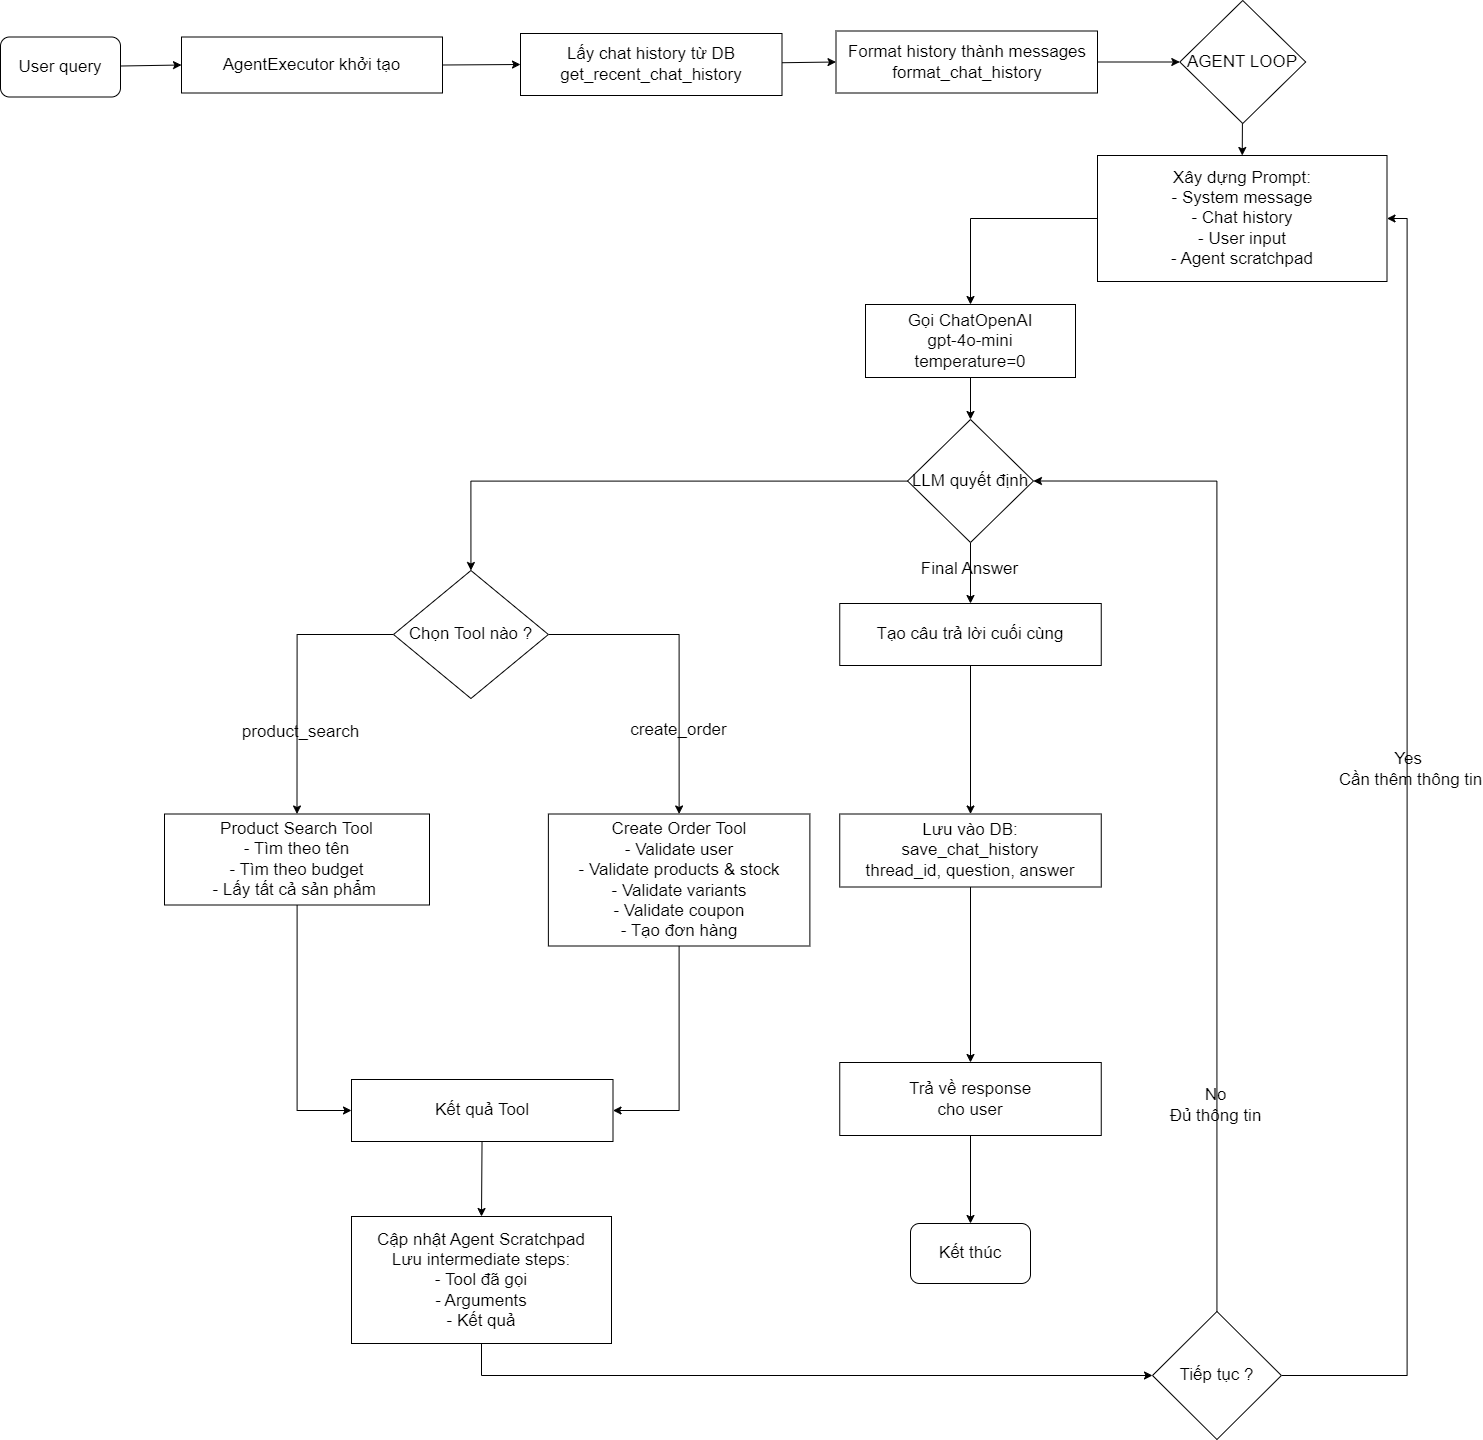

The diagram above was exported from draw.io. Its source (the exported page's mxGraphModel, read from the mxfile embedded in the PNG):
<mxGraphModel dx="3302" dy="1382" grid="0" gridSize="10" guides="1" tooltips="1" connect="1" arrows="1" fold="1" page="0" pageScale="1" pageWidth="850" pageHeight="1100" math="0" shadow="0">
  <root>
    <mxCell id="0" />
    <mxCell id="1" parent="0" />
    <mxCell id="rR9G832QpSCSWoZWJpQI-7" edge="1" parent="1" source="7K8qNoX_re8ZRI9pk5K--1" style="rounded=0;orthogonalLoop=1;jettySize=auto;html=1;entryX=0;entryY=0.5;entryDx=0;entryDy=0;fontSize=17;labelBackgroundColor=none;fontColor=default;exitX=1;exitY=0.5;exitDx=0;exitDy=0;" target="7K8qNoX_re8ZRI9pk5K--3">
      <mxGeometry relative="1" as="geometry" />
    </mxCell>
    <mxCell id="7K8qNoX_re8ZRI9pk5K--1" parent="1" style="rounded=0;whiteSpace=wrap;html=1;fontSize=17;labelBackgroundColor=none;" value="&lt;font&gt;AgentExecutor khởi tạo&lt;/font&gt;" vertex="1">
      <mxGeometry height="56" width="261" x="-615" y="112.5" as="geometry" />
    </mxCell>
    <mxCell id="rR9G832QpSCSWoZWJpQI-8" edge="1" parent="1" source="7K8qNoX_re8ZRI9pk5K--3" style="rounded=0;orthogonalLoop=1;jettySize=auto;html=1;fontSize=17;labelBackgroundColor=none;fontColor=default;entryX=0;entryY=0.5;entryDx=0;entryDy=0;" target="rR9G832QpSCSWoZWJpQI-5">
      <mxGeometry relative="1" as="geometry">
        <mxPoint x="200" y="98" as="targetPoint" />
      </mxGeometry>
    </mxCell>
    <mxCell id="7K8qNoX_re8ZRI9pk5K--3" parent="1" style="rounded=0;whiteSpace=wrap;html=1;fontSize=17;labelBackgroundColor=none;" value="&lt;font&gt;Lấy chat history từ DB&lt;/font&gt;&lt;div&gt;&lt;font&gt;get_recent_chat_history&lt;/font&gt;&lt;/div&gt;" vertex="1">
      <mxGeometry height="62" width="261.5" x="-276" y="109" as="geometry" />
    </mxCell>
    <mxCell id="rR9G832QpSCSWoZWJpQI-6" edge="1" parent="1" source="rR9G832QpSCSWoZWJpQI-1" style="rounded=0;orthogonalLoop=1;jettySize=auto;html=1;entryX=0;entryY=0.5;entryDx=0;entryDy=0;fontSize=17;labelBackgroundColor=none;fontColor=default;" target="7K8qNoX_re8ZRI9pk5K--1">
      <mxGeometry relative="1" as="geometry" />
    </mxCell>
    <mxCell id="rR9G832QpSCSWoZWJpQI-1" parent="1" style="rounded=1;whiteSpace=wrap;html=1;fontSize=17;labelBackgroundColor=none;" value="&lt;font&gt;User query&lt;/font&gt;" vertex="1">
      <mxGeometry height="60" width="120" x="-796" y="112.5" as="geometry" />
    </mxCell>
    <mxCell id="rR9G832QpSCSWoZWJpQI-10" edge="1" parent="1" source="rR9G832QpSCSWoZWJpQI-5" style="rounded=0;orthogonalLoop=1;jettySize=auto;html=1;fontSize=17;labelBackgroundColor=none;fontColor=default;exitX=1;exitY=0.5;exitDx=0;exitDy=0;entryX=0;entryY=0.5;entryDx=0;entryDy=0;" target="rR9G832QpSCSWoZWJpQI-9">
      <mxGeometry relative="1" as="geometry" />
    </mxCell>
    <mxCell id="rR9G832QpSCSWoZWJpQI-5" parent="1" style="rounded=0;whiteSpace=wrap;html=1;fontSize=17;labelBackgroundColor=none;" value="&lt;span&gt;Format history thành messages&lt;/span&gt;&lt;div&gt;&lt;span&gt;format_chat_history&lt;/span&gt;&lt;/div&gt;" vertex="1">
      <mxGeometry height="62" width="261.5" x="39.5" y="106.5" as="geometry" />
    </mxCell>
    <mxCell id="rR9G832QpSCSWoZWJpQI-12" edge="1" parent="1" source="rR9G832QpSCSWoZWJpQI-9" style="rounded=0;orthogonalLoop=1;jettySize=auto;html=1;entryX=0.5;entryY=0;entryDx=0;entryDy=0;fontSize=17;labelBackgroundColor=none;fontColor=default;" target="rR9G832QpSCSWoZWJpQI-11">
      <mxGeometry relative="1" as="geometry" />
    </mxCell>
    <mxCell id="rR9G832QpSCSWoZWJpQI-9" parent="1" style="rhombus;whiteSpace=wrap;html=1;fontSize=17;labelBackgroundColor=none;" value="&lt;font&gt;AGENT LOOP&lt;/font&gt;" vertex="1">
      <mxGeometry height="123" width="125.88" x="383.31" y="76" as="geometry" />
    </mxCell>
    <mxCell id="rR9G832QpSCSWoZWJpQI-14" edge="1" parent="1" source="rR9G832QpSCSWoZWJpQI-11" style="edgeStyle=orthogonalEdgeStyle;rounded=0;orthogonalLoop=1;jettySize=auto;html=1;entryX=0.5;entryY=0;entryDx=0;entryDy=0;exitX=0;exitY=0.5;exitDx=0;exitDy=0;fontSize=17;labelBackgroundColor=none;fontColor=default;" target="rR9G832QpSCSWoZWJpQI-13">
      <mxGeometry relative="1" as="geometry" />
    </mxCell>
    <mxCell id="rR9G832QpSCSWoZWJpQI-11" parent="1" style="rounded=0;whiteSpace=wrap;html=1;fontSize=17;labelBackgroundColor=none;" value="Xây dựng Prompt:&lt;div&gt;- System message&lt;/div&gt;&lt;div&gt;- Chat history&lt;/div&gt;&lt;div&gt;- User input&lt;/div&gt;&lt;div&gt;- Agent scratchpad&lt;/div&gt;" vertex="1">
      <mxGeometry height="126" width="289.5" x="301" y="231" as="geometry" />
    </mxCell>
    <mxCell id="rR9G832QpSCSWoZWJpQI-16" edge="1" parent="1" source="rR9G832QpSCSWoZWJpQI-13" style="rounded=0;orthogonalLoop=1;jettySize=auto;html=1;entryX=0.5;entryY=0;entryDx=0;entryDy=0;fontSize=17;labelBackgroundColor=none;fontColor=default;" target="rR9G832QpSCSWoZWJpQI-15">
      <mxGeometry relative="1" as="geometry" />
    </mxCell>
    <mxCell id="rR9G832QpSCSWoZWJpQI-13" parent="1" style="rounded=0;whiteSpace=wrap;html=1;fontSize=17;labelBackgroundColor=none;" value="Gọi ChatOpenAI&lt;div&gt;gpt-4o-mini&lt;/div&gt;&lt;div&gt;temperature=0&lt;/div&gt;" vertex="1">
      <mxGeometry height="73" width="210" x="69" y="380" as="geometry" />
    </mxCell>
    <mxCell id="rR9G832QpSCSWoZWJpQI-18" edge="1" parent="1" source="rR9G832QpSCSWoZWJpQI-15" style="edgeStyle=orthogonalEdgeStyle;rounded=0;orthogonalLoop=1;jettySize=auto;html=1;entryX=0.5;entryY=0;entryDx=0;entryDy=0;fontSize=17;labelBackgroundColor=none;fontColor=default;" target="rR9G832QpSCSWoZWJpQI-17">
      <mxGeometry relative="1" as="geometry" />
    </mxCell>
    <mxCell id="rR9G832QpSCSWoZWJpQI-19" connectable="0" parent="rR9G832QpSCSWoZWJpQI-18" style="edgeLabel;html=1;align=center;verticalAlign=middle;resizable=0;points=[];fontSize=17;labelBackgroundColor=none;" value="&lt;font&gt;Final Answer&lt;/font&gt;" vertex="1">
      <mxGeometry relative="1" x="-0.1797" y="-2" as="geometry">
        <mxPoint as="offset" />
      </mxGeometry>
    </mxCell>
    <mxCell id="rR9G832QpSCSWoZWJpQI-21" edge="1" parent="1" source="rR9G832QpSCSWoZWJpQI-15" style="edgeStyle=orthogonalEdgeStyle;rounded=0;orthogonalLoop=1;jettySize=auto;html=1;entryX=0.5;entryY=0;entryDx=0;entryDy=0;fontSize=17;labelBackgroundColor=none;fontColor=default;" target="rR9G832QpSCSWoZWJpQI-20">
      <mxGeometry relative="1" as="geometry" />
    </mxCell>
    <mxCell id="rR9G832QpSCSWoZWJpQI-15" parent="1" style="rhombus;whiteSpace=wrap;html=1;fontSize=17;labelBackgroundColor=none;" value="&lt;font&gt;LLM quyết định&lt;/font&gt;" vertex="1">
      <mxGeometry height="123" width="125.88" x="111.06" y="495" as="geometry" />
    </mxCell>
    <mxCell id="rR9G832QpSCSWoZWJpQI-37" edge="1" parent="1" source="rR9G832QpSCSWoZWJpQI-17" style="rounded=0;orthogonalLoop=1;jettySize=auto;html=1;entryX=0.5;entryY=0;entryDx=0;entryDy=0;fontSize=17;labelBackgroundColor=none;fontColor=default;" target="rR9G832QpSCSWoZWJpQI-36">
      <mxGeometry relative="1" as="geometry" />
    </mxCell>
    <mxCell id="rR9G832QpSCSWoZWJpQI-40" edge="1" parent="1" source="rR9G832QpSCSWoZWJpQI-36" style="rounded=0;orthogonalLoop=1;jettySize=auto;html=1;entryX=0.5;entryY=0;entryDx=0;entryDy=0;exitX=0.5;exitY=1;exitDx=0;exitDy=0;fontSize=17;labelBackgroundColor=none;fontColor=default;" target="rR9G832QpSCSWoZWJpQI-38">
      <mxGeometry relative="1" as="geometry" />
    </mxCell>
    <mxCell id="rR9G832QpSCSWoZWJpQI-17" parent="1" style="rounded=0;whiteSpace=wrap;html=1;fontSize=17;labelBackgroundColor=none;" value="Tạo câu trả lời cuối cùng" vertex="1">
      <mxGeometry height="62" width="261.5" x="43.25" y="679" as="geometry" />
    </mxCell>
    <mxCell id="rR9G832QpSCSWoZWJpQI-24" edge="1" parent="1" source="rR9G832QpSCSWoZWJpQI-20" style="edgeStyle=orthogonalEdgeStyle;rounded=0;orthogonalLoop=1;jettySize=auto;html=1;entryX=0.5;entryY=0;entryDx=0;entryDy=0;exitX=0;exitY=0.5;exitDx=0;exitDy=0;fontSize=17;labelBackgroundColor=none;fontColor=default;" target="rR9G832QpSCSWoZWJpQI-22">
      <mxGeometry relative="1" as="geometry" />
    </mxCell>
    <mxCell id="rR9G832QpSCSWoZWJpQI-30" connectable="0" parent="rR9G832QpSCSWoZWJpQI-24" style="edgeLabel;html=1;align=center;verticalAlign=middle;resizable=0;points=[];fontSize=17;labelBackgroundColor=none;" value="product_search" vertex="1">
      <mxGeometry relative="1" x="0.4085" y="2" as="geometry">
        <mxPoint y="-1" as="offset" />
      </mxGeometry>
    </mxCell>
    <mxCell id="rR9G832QpSCSWoZWJpQI-25" edge="1" parent="1" source="rR9G832QpSCSWoZWJpQI-20" style="edgeStyle=orthogonalEdgeStyle;rounded=0;orthogonalLoop=1;jettySize=auto;html=1;entryX=0.5;entryY=0;entryDx=0;entryDy=0;exitX=1;exitY=0.5;exitDx=0;exitDy=0;fontSize=17;labelBackgroundColor=none;fontColor=default;" target="rR9G832QpSCSWoZWJpQI-23">
      <mxGeometry relative="1" as="geometry" />
    </mxCell>
    <mxCell id="rR9G832QpSCSWoZWJpQI-31" connectable="0" parent="rR9G832QpSCSWoZWJpQI-25" style="edgeLabel;html=1;align=center;verticalAlign=middle;resizable=0;points=[];fontSize=17;labelBackgroundColor=none;" value="create_order" vertex="1">
      <mxGeometry relative="1" x="0.4523" y="-2" as="geometry">
        <mxPoint as="offset" />
      </mxGeometry>
    </mxCell>
    <mxCell id="rR9G832QpSCSWoZWJpQI-20" parent="1" style="rhombus;whiteSpace=wrap;html=1;fontSize=17;labelBackgroundColor=none;" value="&lt;font&gt;Chọn Tool nào ?&lt;/font&gt;" vertex="1">
      <mxGeometry height="128" width="154.88" x="-403" y="646" as="geometry" />
    </mxCell>
    <mxCell id="rR9G832QpSCSWoZWJpQI-28" edge="1" parent="1" source="rR9G832QpSCSWoZWJpQI-22" style="edgeStyle=orthogonalEdgeStyle;rounded=0;orthogonalLoop=1;jettySize=auto;html=1;entryX=0;entryY=0.5;entryDx=0;entryDy=0;fontSize=17;labelBackgroundColor=none;fontColor=default;" target="rR9G832QpSCSWoZWJpQI-27">
      <mxGeometry relative="1" as="geometry" />
    </mxCell>
    <mxCell id="rR9G832QpSCSWoZWJpQI-22" parent="1" style="rounded=0;whiteSpace=wrap;html=1;fontSize=17;labelBackgroundColor=none;" value="Product Search Tool&lt;div&gt;- Tìm theo tên&lt;/div&gt;&lt;div&gt;- Tìm theo budget&lt;/div&gt;&lt;div&gt;- Lấy tất cả sản phẩm&amp;nbsp;&lt;/div&gt;" vertex="1">
      <mxGeometry height="91" width="265" x="-632" y="889.5" as="geometry" />
    </mxCell>
    <mxCell id="rR9G832QpSCSWoZWJpQI-29" edge="1" parent="1" source="rR9G832QpSCSWoZWJpQI-23" style="edgeStyle=orthogonalEdgeStyle;rounded=0;orthogonalLoop=1;jettySize=auto;html=1;entryX=1;entryY=0.5;entryDx=0;entryDy=0;fontSize=17;labelBackgroundColor=none;fontColor=default;" target="rR9G832QpSCSWoZWJpQI-27">
      <mxGeometry relative="1" as="geometry" />
    </mxCell>
    <mxCell id="rR9G832QpSCSWoZWJpQI-23" parent="1" style="rounded=0;whiteSpace=wrap;html=1;fontSize=17;labelBackgroundColor=none;" value="Create Order Tool&lt;div&gt;- Validate user&lt;/div&gt;&lt;div&gt;- Validate products &amp;amp; stock&lt;/div&gt;&lt;div&gt;- Validate variants&lt;/div&gt;&lt;div&gt;- Validate coupon&lt;/div&gt;&lt;div&gt;- Tạo đơn hàng&lt;/div&gt;" vertex="1">
      <mxGeometry height="132" width="261.5" x="-248.12" y="889.5" as="geometry" />
    </mxCell>
    <mxCell id="rR9G832QpSCSWoZWJpQI-33" edge="1" parent="1" source="rR9G832QpSCSWoZWJpQI-27" style="rounded=0;orthogonalLoop=1;jettySize=auto;html=1;entryX=0.5;entryY=0;entryDx=0;entryDy=0;fontSize=17;labelBackgroundColor=none;fontColor=default;" target="rR9G832QpSCSWoZWJpQI-32">
      <mxGeometry relative="1" as="geometry" />
    </mxCell>
    <mxCell id="rR9G832QpSCSWoZWJpQI-27" parent="1" style="rounded=0;whiteSpace=wrap;html=1;fontSize=17;labelBackgroundColor=none;" value="Kết quả Tool" vertex="1">
      <mxGeometry height="62" width="261.5" x="-445" y="1155" as="geometry" />
    </mxCell>
    <mxCell id="rR9G832QpSCSWoZWJpQI-35" edge="1" parent="1" source="rR9G832QpSCSWoZWJpQI-32" style="edgeStyle=orthogonalEdgeStyle;rounded=0;orthogonalLoop=1;jettySize=auto;html=1;entryX=0;entryY=0.5;entryDx=0;entryDy=0;exitX=0.5;exitY=1;exitDx=0;exitDy=0;fontSize=17;labelBackgroundColor=none;fontColor=default;" target="rR9G832QpSCSWoZWJpQI-34">
      <mxGeometry relative="1" as="geometry" />
    </mxCell>
    <mxCell id="rR9G832QpSCSWoZWJpQI-32" parent="1" style="rounded=0;whiteSpace=wrap;html=1;fontSize=17;labelBackgroundColor=none;" value="Cập nhật Agent Scratchpad&lt;div&gt;Lưu intermediate steps:&lt;/div&gt;&lt;div&gt;- Tool đã gọi&lt;/div&gt;&lt;div&gt;- Arguments&lt;/div&gt;&lt;div&gt;- Kết quả&lt;/div&gt;" vertex="1">
      <mxGeometry height="127" width="260" x="-445" y="1292" as="geometry" />
    </mxCell>
    <mxCell id="rR9G832QpSCSWoZWJpQI-43" edge="1" parent="1" source="rR9G832QpSCSWoZWJpQI-34" style="edgeStyle=orthogonalEdgeStyle;rounded=0;orthogonalLoop=1;jettySize=auto;html=1;entryX=1;entryY=0.5;entryDx=0;entryDy=0;exitX=0.5;exitY=0;exitDx=0;exitDy=0;fontSize=17;labelBackgroundColor=none;fontColor=default;" target="rR9G832QpSCSWoZWJpQI-15">
      <mxGeometry relative="1" as="geometry" />
    </mxCell>
    <mxCell id="rR9G832QpSCSWoZWJpQI-44" connectable="0" parent="rR9G832QpSCSWoZWJpQI-43" style="edgeLabel;html=1;align=center;verticalAlign=middle;resizable=0;points=[];fontSize=17;labelBackgroundColor=none;" value="No&lt;div&gt;Đủ thông tin&lt;/div&gt;" vertex="1">
      <mxGeometry relative="1" x="-0.5908" y="2" as="geometry">
        <mxPoint y="1" as="offset" />
      </mxGeometry>
    </mxCell>
    <mxCell id="rR9G832QpSCSWoZWJpQI-45" edge="1" parent="1" source="rR9G832QpSCSWoZWJpQI-34" style="edgeStyle=orthogonalEdgeStyle;rounded=0;orthogonalLoop=1;jettySize=auto;html=1;entryX=1;entryY=0.5;entryDx=0;entryDy=0;exitX=1;exitY=0.5;exitDx=0;exitDy=0;fontSize=17;labelBackgroundColor=none;fontColor=default;" target="rR9G832QpSCSWoZWJpQI-11">
      <mxGeometry relative="1" as="geometry" />
    </mxCell>
    <mxCell id="rR9G832QpSCSWoZWJpQI-46" connectable="0" parent="rR9G832QpSCSWoZWJpQI-45" style="edgeLabel;html=1;align=center;verticalAlign=middle;resizable=0;points=[];fontSize=17;labelBackgroundColor=none;" value="Yes&amp;nbsp;&lt;div&gt;Cần thêm thông tin&lt;/div&gt;" vertex="1">
      <mxGeometry relative="1" x="0.1247" y="-2" as="geometry">
        <mxPoint y="-1" as="offset" />
      </mxGeometry>
    </mxCell>
    <mxCell id="rR9G832QpSCSWoZWJpQI-34" parent="1" style="rhombus;whiteSpace=wrap;html=1;fontSize=17;labelBackgroundColor=none;" value="&lt;font&gt;Tiếp tục ?&lt;/font&gt;" vertex="1">
      <mxGeometry height="128" width="128.88" x="356" y="1387" as="geometry" />
    </mxCell>
    <mxCell id="rR9G832QpSCSWoZWJpQI-36" parent="1" style="rounded=0;whiteSpace=wrap;html=1;fontSize=17;labelBackgroundColor=none;" value="Lưu vào DB:&lt;div&gt;save_chat_history&lt;/div&gt;&lt;div&gt;thread_id, question, answer&lt;/div&gt;" vertex="1">
      <mxGeometry height="73" width="261.5" x="43.25" y="889.5" as="geometry" />
    </mxCell>
    <mxCell id="rR9G832QpSCSWoZWJpQI-42" edge="1" parent="1" source="rR9G832QpSCSWoZWJpQI-38" style="rounded=0;orthogonalLoop=1;jettySize=auto;html=1;entryX=0.5;entryY=0;entryDx=0;entryDy=0;fontSize=17;labelBackgroundColor=none;fontColor=default;" target="rR9G832QpSCSWoZWJpQI-41">
      <mxGeometry relative="1" as="geometry" />
    </mxCell>
    <mxCell id="rR9G832QpSCSWoZWJpQI-38" parent="1" style="rounded=0;whiteSpace=wrap;html=1;fontSize=17;labelBackgroundColor=none;" value="Trả về response&lt;div&gt;cho user&lt;/div&gt;" vertex="1">
      <mxGeometry height="73" width="261.5" x="43.25" y="1138" as="geometry" />
    </mxCell>
    <mxCell id="rR9G832QpSCSWoZWJpQI-41" parent="1" style="rounded=1;whiteSpace=wrap;html=1;fontSize=17;labelBackgroundColor=none;" value="&lt;font&gt;Kết thúc&lt;/font&gt;" vertex="1">
      <mxGeometry height="60" width="120" x="114" y="1299" as="geometry" />
    </mxCell>
  </root>
</mxGraphModel>